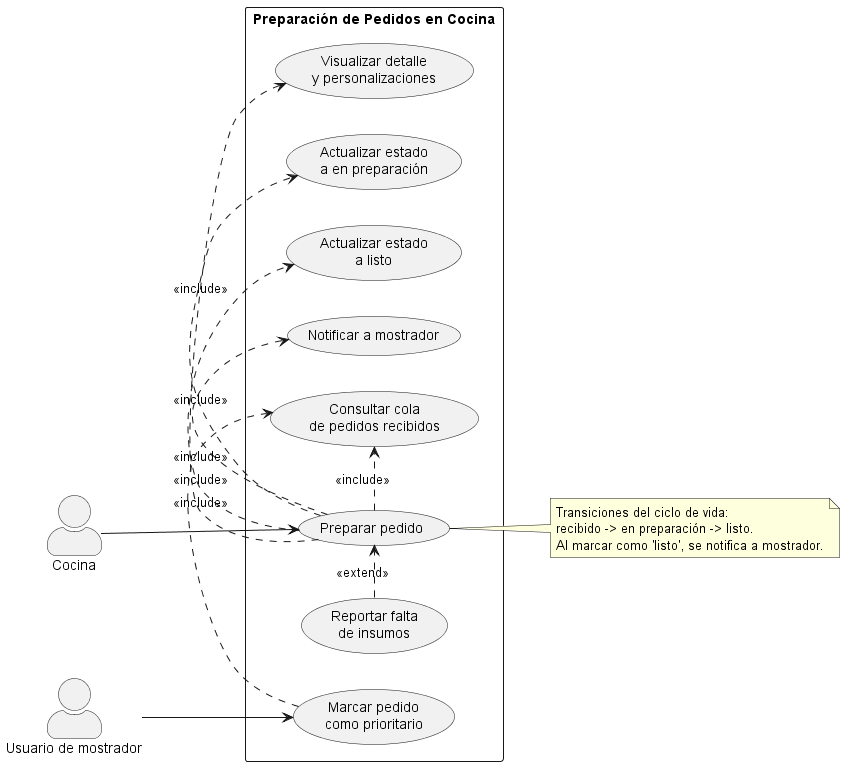

The diagram above was rendered by PlantUML. Its source (embedded in the PNG):
@startuml
left to right direction
skinparam packageStyle rectangle
skinparam shadowing false
skinparam actorStyle awesome

actor "Cocina" as Cocina
actor "Usuario de mostrador" as Mostrador

rectangle "Preparación de Pedidos en Cocina" {
  usecase "Preparar pedido" as UC_Preparar
  usecase "Consultar cola\nde pedidos recibidos" as UC_Cola
  usecase "Visualizar detalle\ny personalizaciones" as UC_Detalle
  usecase "Actualizar estado\na en preparación" as UC_EnPrep
  usecase "Actualizar estado\na listo" as UC_Listo
  usecase "Notificar a mostrador" as UC_NotificarMostrador
  usecase "Marcar pedido\ncomo prioritario" as UC_Priorizar
  usecase "Reportar falta\nde insumos" as UC_FaltaInsumos
}

Cocina --> UC_Preparar
Mostrador --> UC_Priorizar

UC_Preparar .> UC_Cola : <<include>>
UC_Preparar .> UC_Detalle : <<include>>
UC_Preparar .> UC_EnPrep : <<include>>
UC_Preparar .> UC_Listo : <<include>>
UC_Preparar .> UC_NotificarMostrador : <<include>>

UC_Priorizar .> UC_Cola : <<include>>
UC_FaltaInsumos .> UC_Preparar : <<extend>>

note right of UC_Preparar
  Transiciones del ciclo de vida:
  recibido -> en preparación -> listo.
  Al marcar como 'listo', se notifica a mostrador.
end note
@enduml